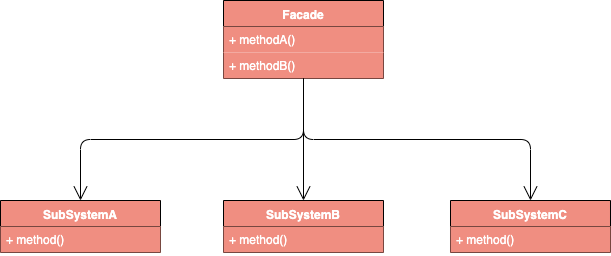

The diagram above was exported from draw.io. Its source (the exported page's mxGraphModel, read from the mxfile embedded in the PNG):
<mxGraphModel dx="1186" dy="741" grid="1" gridSize="10" guides="1" tooltips="1" connect="1" arrows="1" fold="1" page="1" pageScale="1" pageWidth="827" pageHeight="1169" math="0" shadow="0">
  <root>
    <mxCell id="0" />
    <mxCell id="1" parent="0" />
    <mxCell id="BmELw2zKFtl720FgS47a-3" value="Facade" style="swimlane;fontStyle=1;align=center;verticalAlign=top;childLayout=stackLayout;horizontal=1;startSize=26;horizontalStack=0;resizeParent=1;resizeParentMax=0;resizeLast=0;collapsible=1;marginBottom=0;fillColor=#F08E81;fontColor=#FFFFFF;" vertex="1" parent="1">
      <mxGeometry x="333" y="120" width="160" height="78" as="geometry" />
    </mxCell>
    <mxCell id="BmELw2zKFtl720FgS47a-6" value="+ methodA()" style="text;strokeColor=none;fillColor=#F08E81;align=left;verticalAlign=top;spacingLeft=4;spacingRight=4;overflow=hidden;rotatable=0;points=[[0,0.5],[1,0.5]];portConstraint=eastwest;fontColor=#FFFFFF;" vertex="1" parent="BmELw2zKFtl720FgS47a-3">
      <mxGeometry y="26" width="160" height="26" as="geometry" />
    </mxCell>
    <mxCell id="BmELw2zKFtl720FgS47a-7" value="+ methodB()" style="text;strokeColor=none;fillColor=#F08E81;align=left;verticalAlign=top;spacingLeft=4;spacingRight=4;overflow=hidden;rotatable=0;points=[[0,0.5],[1,0.5]];portConstraint=eastwest;fontColor=#FFFFFF;" vertex="1" parent="BmELw2zKFtl720FgS47a-3">
      <mxGeometry y="52" width="160" height="26" as="geometry" />
    </mxCell>
    <mxCell id="BmELw2zKFtl720FgS47a-8" value="SubSystemA" style="swimlane;fontStyle=1;align=center;verticalAlign=top;childLayout=stackLayout;horizontal=1;startSize=26;horizontalStack=0;resizeParent=1;resizeParentMax=0;resizeLast=0;collapsible=1;marginBottom=0;fillColor=#F08E81;fontColor=#FFFFFF;" vertex="1" parent="1">
      <mxGeometry x="110" y="320" width="160" height="52" as="geometry" />
    </mxCell>
    <mxCell id="BmELw2zKFtl720FgS47a-9" value="+ method()" style="text;strokeColor=none;fillColor=#F08E81;align=left;verticalAlign=top;spacingLeft=4;spacingRight=4;overflow=hidden;rotatable=0;points=[[0,0.5],[1,0.5]];portConstraint=eastwest;fontColor=#FFFFFF;" vertex="1" parent="BmELw2zKFtl720FgS47a-8">
      <mxGeometry y="26" width="160" height="26" as="geometry" />
    </mxCell>
    <mxCell id="BmELw2zKFtl720FgS47a-11" value="SubSystemB" style="swimlane;fontStyle=1;align=center;verticalAlign=top;childLayout=stackLayout;horizontal=1;startSize=26;horizontalStack=0;resizeParent=1;resizeParentMax=0;resizeLast=0;collapsible=1;marginBottom=0;fillColor=#F08E81;fontColor=#FFFFFF;" vertex="1" parent="1">
      <mxGeometry x="333" y="320" width="160" height="52" as="geometry" />
    </mxCell>
    <mxCell id="BmELw2zKFtl720FgS47a-12" value="+ method()" style="text;strokeColor=none;fillColor=#F08E81;align=left;verticalAlign=top;spacingLeft=4;spacingRight=4;overflow=hidden;rotatable=0;points=[[0,0.5],[1,0.5]];portConstraint=eastwest;fontColor=#FFFFFF;" vertex="1" parent="BmELw2zKFtl720FgS47a-11">
      <mxGeometry y="26" width="160" height="26" as="geometry" />
    </mxCell>
    <mxCell id="BmELw2zKFtl720FgS47a-14" value="SubSystemC" style="swimlane;fontStyle=1;align=center;verticalAlign=top;childLayout=stackLayout;horizontal=1;startSize=26;horizontalStack=0;resizeParent=1;resizeParentMax=0;resizeLast=0;collapsible=1;marginBottom=0;fillColor=#F08E81;fontColor=#FFFFFF;" vertex="1" parent="1">
      <mxGeometry x="560" y="320" width="160" height="52" as="geometry" />
    </mxCell>
    <mxCell id="BmELw2zKFtl720FgS47a-15" value="+ method()" style="text;strokeColor=none;fillColor=#F08E81;align=left;verticalAlign=top;spacingLeft=4;spacingRight=4;overflow=hidden;rotatable=0;points=[[0,0.5],[1,0.5]];portConstraint=eastwest;fontColor=#FFFFFF;" vertex="1" parent="BmELw2zKFtl720FgS47a-14">
      <mxGeometry y="26" width="160" height="26" as="geometry" />
    </mxCell>
    <mxCell id="BmELw2zKFtl720FgS47a-17" value="" style="endArrow=open;endFill=1;endSize=12;html=1;fontColor=#FFFFFF;entryX=0.5;entryY=0;entryDx=0;entryDy=0;exitX=0.5;exitY=1;exitDx=0;exitDy=0;edgeStyle=orthogonalEdgeStyle;" edge="1" parent="1" source="BmELw2zKFtl720FgS47a-3" target="BmELw2zKFtl720FgS47a-8">
      <mxGeometry width="160" relative="1" as="geometry">
        <mxPoint x="70" y="200" as="sourcePoint" />
        <mxPoint x="230" y="200" as="targetPoint" />
      </mxGeometry>
    </mxCell>
    <mxCell id="BmELw2zKFtl720FgS47a-18" value="" style="endArrow=open;endFill=1;endSize=12;html=1;fontColor=#FFFFFF;entryX=0.5;entryY=0;entryDx=0;entryDy=0;exitX=0.5;exitY=1;exitDx=0;exitDy=0;edgeStyle=orthogonalEdgeStyle;" edge="1" parent="1" source="BmELw2zKFtl720FgS47a-3" target="BmELw2zKFtl720FgS47a-11">
      <mxGeometry width="160" relative="1" as="geometry">
        <mxPoint x="180" y="470" as="sourcePoint" />
        <mxPoint x="340" y="470" as="targetPoint" />
      </mxGeometry>
    </mxCell>
    <mxCell id="BmELw2zKFtl720FgS47a-19" value="" style="endArrow=open;endFill=1;endSize=12;html=1;fontColor=#FFFFFF;exitX=0.5;exitY=1;exitDx=0;exitDy=0;entryX=0.5;entryY=0;entryDx=0;entryDy=0;edgeStyle=orthogonalEdgeStyle;" edge="1" parent="1" source="BmELw2zKFtl720FgS47a-3" target="BmELw2zKFtl720FgS47a-14">
      <mxGeometry width="160" relative="1" as="geometry">
        <mxPoint x="130" y="560" as="sourcePoint" />
        <mxPoint x="290" y="560" as="targetPoint" />
      </mxGeometry>
    </mxCell>
  </root>
</mxGraphModel>